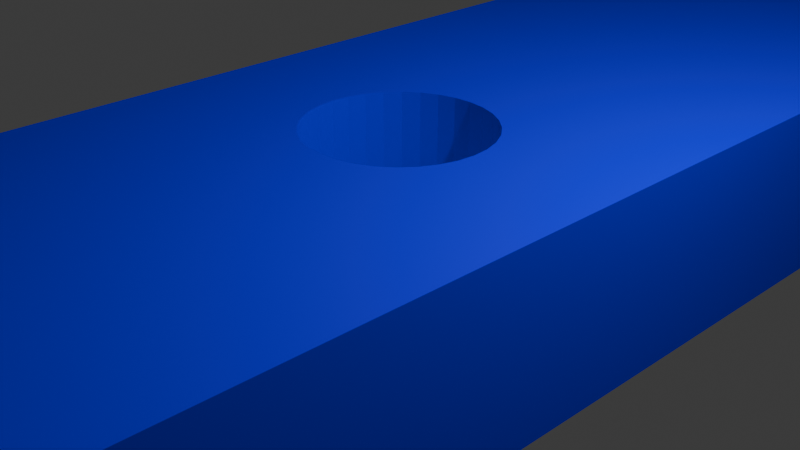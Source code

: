 # Source: cube_with_hole.blend  (saved by Blender 5.2.44; exported with 4.5.12 LTS)
import bpy
from mathutils import Matrix  # noqa: F401  (used for matrix-valued properties, if any)

bpy.ops.wm.read_factory_settings(use_empty=True)
scene = bpy.context.scene
scene.name = 'Scene'

# ---- collections
col_fence = bpy.data.collections.new('Fence'); scene.collection.children.link(col_fence)

# ---- materials (node trees are filled in below, after node groups)
mat_material = bpy.data.materials.new('Material')
mat_material.alpha_threshold = 0.0
mat_material.use_backface_culling_lightprobe_volume = False
mat_material.roughness = 0.5
mat_material.line_color = (0.0, 0.0, 0.0, 1.0)

# ---- material node trees
mat_material.use_nodes = True; mat_material.node_tree.nodes.clear()
_N = mat_material.node_tree.nodes; _L = mat_material.node_tree.links
n0 = _N.new('ShaderNodeOutputMaterial'); n0.name = 'Material Output'; n0.location = (200, 100)
n1 = _N.new('ShaderNodeBsdfPrincipled'); n1.name = 'Principled BSDF'; n1.location = (-200, 100)
n1.inputs[0].default_value = (0.0, 0.0, 1.0, 1.0)
n1.inputs[10].default_value = 0.005
_L.new(n1.outputs[0], n0.inputs[0])
n0.is_active_output = True

# ---- world
world_world = bpy.data.worlds.new('World'); scene.world = world_world
world_world.use_nodes = True; world_world.node_tree.nodes.clear()
_N = world_world.node_tree.nodes; _L = world_world.node_tree.links
n0 = _N.new('ShaderNodeOutputWorld'); n0.name = 'World Output'; n0.location = (200, 100)
n1 = _N.new('ShaderNodeBackground'); n1.name = 'Background'; n1.location = (-200, 100)
n1.inputs[0].default_value = (0.05088, 0.05088, 0.05088, 1.0)
_L.new(n1.outputs[0], n0.inputs[0])
n0.is_active_output = True
world_world.color = (0.05088, 0.05088, 0.05088)
world_world.sun_shadow_jitter_overblur = 0.0

# ---- cameras
cam_camera = bpy.data.cameras.new('Camera')
cam_camera.clip_end = 100.0
cam_camera.ortho_scale = 7.314

# ---- lights
light_light = bpy.data.lights.new('Light', 'POINT')
light_light.energy = 1000.0
light_light.shadow_soft_size = 0.1

# ---- meshes
me_cube = bpy.data.meshes.new('Cube')
me_cube.from_pydata([(1.0, 1.0, 1.0), (1.0, 1.0, -1.0), (1.0, -1.0, 1.0), (1.0, -1.0, -1.0), (-1.0, 1.0, 1.0), (-1.0, 1.0, -1.0), (-1.0, -1.0, 1.0), (-1.0, -1.0, -1.0), (-0.4, 0.0, 1.0), (-0.3923, 0.01951, 1.0), (-0.3923, -0.01951, 1.0), (-0.3696, 0.03827, 1.0), (-0.2828, -0.07071, 1.0), (-0.3326, 0.05556, 1.0), (-0.3326, -0.05556, 1.0), (-0.3696, -0.03827, 1.0), (-0.2222, -0.08315, 1.0), (-0.2828, 0.07071, 1.0), (-0.1531, -0.09239, 1.0), (-0.1531, 0.09239, 1.0), (-0.2222, 0.08315, 1.0), (-0.07804, 0.09808, 1.0), (0.07804, 0.09808, 1.0), (0.0, 0.1, 1.0), (-0.07804, -0.09808, 1.0), (0.07804, -0.09808, 1.0), (0.0, -0.1, 1.0), (0.1531, 0.09239, 1.0), (0.1531, -0.09239, 1.0), (0.2222, 0.08315, 1.0), (0.2222, -0.08315, 1.0), (0.2828, 0.07071, 1.0), (0.2828, -0.07071, 1.0), (0.3696, -0.03827, 1.0), (0.3326, 0.05556, 1.0), (0.3326, -0.05556, 1.0), (0.3696, 0.03827, 1.0), (0.4, 0.0, 1.0), (0.3923, -0.01951, 1.0), (0.3923, 0.01951, 1.0), (-0.07804, 0.09808, -1.0), (0.07804, 0.09808, -1.0), (0.0, 0.1, -1.0), (0.1531, 0.09239, -1.0), (0.1531, -0.09239, -1.0), (0.2222, -0.08315, -1.0), (0.2222, 0.08315, -1.0), (0.2828, -0.07071, -1.0), (0.2828, 0.07071, -1.0), (0.3326, -0.05556, -1.0), (0.3326, 0.05556, -1.0), (0.4, 0.0, -1.0), (0.3923, -0.01951, -1.0), (0.3923, 0.01951, -1.0), (0.3696, 0.03827, -1.0), (0.3696, -0.03827, -1.0), (-0.4, 0.0, -1.0), (-0.3923, -0.01951, -1.0), (-0.3923, 0.01951, -1.0), (-0.3696, -0.03827, -1.0), (-0.3326, -0.05556, -1.0), (-0.3326, 0.05556, -1.0), (-0.2828, -0.07071, -1.0), (-0.3696, 0.03827, -1.0), (-0.1531, -0.09239, -1.0), (-0.1531, 0.09239, -1.0), (-0.2222, -0.08315, -1.0), (-0.2222, 0.08315, -1.0), (-0.07804, -0.09808, -1.0), (0.07804, -0.09808, -1.0), (0.0, -0.1, -1.0), (-0.2828, 0.07071, -1.0)], [], [(15, 6, 2, 0, 4, 11, 13, 17, 20, 19, 21, 23, 22, 27, 29, 31, 34, 36, 39, 37, 38, 33, 35, 32, 30, 28, 25, 26, 24, 18, 16, 12, 14), (4, 6, 15, 10, 8, 9, 11), (3, 2, 6, 7), (7, 6, 4, 5), (54, 1, 3, 7, 59, 60, 62, 66, 64, 68, 70, 69, 44, 45, 47, 49, 55, 52, 51, 53), (59, 7, 5, 1, 54, 50, 48, 46, 43, 41, 42, 40, 65, 67, 71, 61, 63, 58, 56, 57), (1, 0, 2, 3), (5, 4, 0, 1), (41, 22, 23, 42), (43, 27, 22, 41), (46, 29, 27, 43), (48, 31, 29, 46), (50, 34, 31, 48), (54, 36, 34, 50), (53, 39, 36, 54), (37, 39, 53, 51), (38, 37, 51, 52), (33, 38, 52, 55), (35, 33, 55, 49), (32, 35, 49, 47), (30, 32, 47, 45), (28, 30, 45, 44), (25, 28, 44, 69), (26, 25, 69, 70), (24, 26, 70, 68), (18, 24, 68, 64), (16, 18, 64, 66), (12, 16, 66, 62), (14, 12, 62, 60), (15, 14, 60, 59), (10, 15, 59, 57), (56, 8, 10, 57), (58, 9, 8, 56), (63, 11, 9, 58), (61, 13, 11, 63), (71, 17, 13, 61), (67, 20, 17, 71), (65, 19, 20, 67), (40, 21, 19, 65), (42, 23, 21, 40)])
_uv = me_cube.uv_layers.new(name='UVMap')
_uv.uv.foreach_set('vector', [0.7962, 0.6298, 0.875, 0.75, 0.625, 0.75, 0.625, 0.5, 0.875, 0.5, 0.7962, 0.6202, 0.7916, 0.6181, 0.7854, 0.6162, 0.7778, 0.6146, 0.7691, 0.6135, 0.7598, 0.6127, 0.75, 0.6125, 0.7402, 0.6127, 0.7309, 0.6135, 0.7222, 0.6146, 0.7146, 0.6162, 0.7084, 0.6181, 0.7038, 0.6202, 0.701, 0.6226, 0.7, 0.625, 0.701, 0.6274, 0.7038, 0.6298, 0.7084, 0.6319, 0.7146, 0.6338, 0.7222, 0.6354, 0.7309, 0.6365, 0.7402, 0.6373, 0.75, 0.6375, 0.7598, 0.6373, 0.7691, 0.6365, 0.7778, 0.6354, 0.7854, 0.6338, 0.7916, 0.6319, 0.875, 0.5, 0.875, 0.75, 0.7962, 0.6298, 0.799, 0.6274, 0.8, 0.625, 0.799, 0.6226, 0.7962, 0.6202, 0.375, 0.75, 0.625, 0.75, 0.625, 1.0, 0.375, 1.0, 0.375, 0.0, 0.625, 0.0, 0.625, 0.25, 0.375, 0.25, 0.2962, 0.6202, 0.375, 0.5, 0.375, 0.75, 0.125, 0.75, 0.2038, 0.6298, 0.2084, 0.6319, 0.2146, 0.6338, 0.2222, 0.6354, 0.2309, 0.6365, 0.2402, 0.6373, 0.25, 0.6375, 0.2598, 0.6373, 0.2691, 0.6365, 0.2778, 0.6354, 0.2854, 0.6338, 0.2916, 0.6319, 0.2962, 0.6298, 0.299, 0.6274, 0.3, 0.625, 0.299, 0.6226, 0.2038, 0.6298, 0.125, 0.75, 0.125, 0.5, 0.375, 0.5, 0.2962, 0.6202, 0.2916, 0.6181, 0.2854, 0.6162, 0.2778, 0.6146, 0.2691, 0.6135, 0.2598, 0.6127, 0.25, 0.6125, 0.2402, 0.6127, 0.2309, 0.6135, 0.2222, 0.6146, 0.2146, 0.6162, 0.2084, 0.6181, 0.2038, 0.6202, 0.201, 0.6226, 0.2, 0.625, 0.201, 0.6274, 0.375, 0.5, 0.625, 0.5, 0.625, 0.75, 0.375, 0.75, 0.375, 0.25, 0.625, 0.25, 0.625, 0.5, 0.375, 0.5, 0.9688, 0.625, 0.9688, 0.875, 1.0, 0.875, 1.0, 0.625, 0.9375, 0.625, 0.9375, 0.875, 0.9688, 0.875, 0.9688, 0.625, 0.9062, 0.625, 0.9062, 0.875, 0.9375, 0.875, 0.9375, 0.625, 0.875, 0.625, 0.875, 0.875, 0.9062, 0.875, 0.9062, 0.625, 0.8438, 0.625, 0.8438, 0.875, 0.875, 0.875, 0.875, 0.625, 0.8125, 0.625, 0.8125, 0.875, 0.8438, 0.875, 0.8438, 0.625, 0.7812, 0.625, 0.7812, 0.875, 0.8125, 0.875, 0.8125, 0.625, 0.75, 0.875, 0.7812, 0.875, 0.7812, 0.625, 0.75, 0.625, 0.7188, 0.875, 0.75, 0.875, 0.75, 0.625, 0.7188, 0.625, 0.6875, 0.875, 0.7188, 0.875, 0.7188, 0.625, 0.6875, 0.625, 0.6562, 0.875, 0.6875, 0.875, 0.6875, 0.625, 0.6562, 0.625, 0.625, 0.875, 0.6562, 0.875, 0.6562, 0.625, 0.625, 0.625, 0.5938, 0.875, 0.625, 0.875, 0.625, 0.625, 0.5938, 0.625, 0.5625, 0.875, 0.5938, 0.875, 0.5938, 0.625, 0.5625, 0.625, 0.5312, 0.875, 0.5625, 0.875, 0.5625, 0.625, 0.5312, 0.625, 0.5, 0.875, 0.5312, 0.875, 0.5312, 0.625, 0.5, 0.625, 0.4688, 0.875, 0.5, 0.875, 0.5, 0.625, 0.4688, 0.625, 0.4375, 0.875, 0.4688, 0.875, 0.4688, 0.625, 0.4375, 0.625, 0.4062, 0.875, 0.4375, 0.875, 0.4375, 0.625, 0.4062, 0.625, 0.375, 0.875, 0.4062, 0.875, 0.4062, 0.625, 0.375, 0.625, 0.3438, 0.875, 0.375, 0.875, 0.375, 0.625, 0.3438, 0.625, 0.3125, 0.875, 0.3438, 0.875, 0.3438, 0.625, 0.3125, 0.625, 0.2812, 0.875, 0.3125, 0.875, 0.3125, 0.625, 0.2812, 0.625, 0.25, 0.625, 0.25, 0.875, 0.2812, 0.875, 0.2812, 0.625, 0.2188, 0.625, 0.2188, 0.875, 0.25, 0.875, 0.25, 0.625, 0.1875, 0.625, 0.1875, 0.875, 0.2188, 0.875, 0.2188, 0.625, 0.1562, 0.625, 0.1562, 0.875, 0.1875, 0.875, 0.1875, 0.625, 0.125, 0.625, 0.125, 0.875, 0.1562, 0.875, 0.1562, 0.625, 0.09375, 0.625, 0.09375, 0.875, 0.125, 0.875, 0.125, 0.625, 0.0625, 0.625, 0.0625, 0.875, 0.09375, 0.875, 0.09375, 0.625, 0.03125, 0.625, 0.03125, 0.875, 0.0625, 0.875, 0.0625, 0.625, 0.0, 0.625, 0.0, 0.875, 0.03125, 0.875, 0.03125, 0.625])
me_cube.materials.append(mat_material)
me_cube.materials.append(None)
me_cube.use_mirror_vertex_groups = False
me_cube.update()

# ---- objects
ob_cube = bpy.data.objects.new('Cube', me_cube)
ob_light = bpy.data.objects.new('Light', light_light)
ob_camera = bpy.data.objects.new('Camera', cam_camera)

# ---- transforms, parenting, visibility, modifiers, constraints
ob_cube.location = (0.0, 0.0, 0.0)
ob_cube.scale = (2.5, 10.0, 1.0)
ob_cube.lock_rotations_4d = False
ob_cube.empty_display_type = 'ARROWS'
ob_cube.lineart.crease_threshold = 0.0
ob_light.location = (4.076, 1.005, 5.904)
ob_light.rotation_euler = (0.6503, 0.05522, 1.866)
ob_light.lock_rotations_4d = False
ob_light.empty_display_type = 'ARROWS'
ob_light.color = (0.0, 0.0, 0.0, 0.0)
ob_light.lineart.crease_threshold = 0.0
ob_camera.location = (7.359, -6.926, 4.958)
ob_camera.rotation_euler = (1.109, 0.0, 0.8149)
ob_camera.lock_rotations_4d = False
ob_camera.empty_display_type = 'ARROWS'
ob_camera.color = (0.0, 0.0, 0.0, 0.0)
ob_camera.display_type = 'WIRE'
ob_camera.lineart.crease_threshold = 0.0

# ---- collection membership
col_fence.objects.link(ob_cube)
col_fence.objects.link(ob_light)
col_fence.objects.link(ob_camera)

# ---- scene / render settings (as saved in the file)
scene.camera = ob_camera
scene.frame_start = 1; scene.frame_end = 250; scene.frame_set(1)
scene.render.engine = 'BLENDER_EEVEE_NEXT'
scene.render.bake_bias = 0.0
scene.render.bake_samples = 0
scene.render.compositor_device = 'GPU'
scene.eevee.use_volume_custom_range = False
scene.eevee.fast_gi_thickness_near = 0.1
scene.eevee.fast_gi_thickness_far = 0.0
scene.eevee.ray_tracing_options.screen_trace_thickness = 0.1
bpy.context.view_layer.update()
